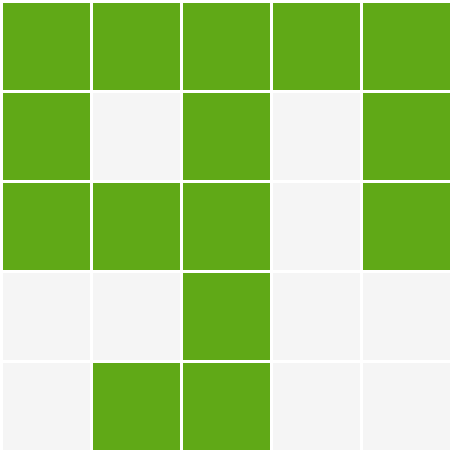

The diagram above was exported from draw.io. Its source (the exported page's mxGraphModel, read from the mxfile embedded in the PNG):
<mxGraphModel dx="-158" dy="297" grid="1" gridSize="10" guides="1" tooltips="1" connect="1" arrows="1" fold="1" page="0" pageScale="1" pageWidth="827" pageHeight="1169" background="#ffffff" math="0" shadow="0">
  <root>
    <mxCell id="0" />
    <mxCell id="1" parent="0" />
    <mxCell id="20" value="" style="rounded=0;whiteSpace=wrap;html=1;fillColor=#60a917;fontColor=#ffffff;strokeColor=#FFFFFF;" parent="1" vertex="1">
      <mxGeometry x="560" width="30" height="30" as="geometry" />
    </mxCell>
    <mxCell id="40" value="" style="rounded=0;whiteSpace=wrap;html=1;fillColor=#60a917;fontColor=#ffffff;strokeColor=#FFFFFF;" parent="1" vertex="1">
      <mxGeometry x="590" width="30" height="30" as="geometry" />
    </mxCell>
    <mxCell id="41" value="" style="rounded=0;whiteSpace=wrap;html=1;fillColor=#60a917;fontColor=#ffffff;strokeColor=#FFFFFF;" parent="1" vertex="1">
      <mxGeometry x="620" width="30" height="30" as="geometry" />
    </mxCell>
    <mxCell id="42" value="" style="rounded=0;whiteSpace=wrap;html=1;fillColor=#008a00;fontColor=#ffffff;strokeColor=#FFFFFF;" parent="1" vertex="1">
      <mxGeometry x="650" width="30" height="30" as="geometry" />
    </mxCell>
    <mxCell id="43" value="" style="rounded=0;whiteSpace=wrap;html=1;fillColor=#008a00;fontColor=#ffffff;strokeColor=#FFFFFF;" parent="1" vertex="1">
      <mxGeometry x="680" width="30" height="30" as="geometry" />
    </mxCell>
    <mxCell id="44" value="" style="rounded=0;whiteSpace=wrap;html=1;fillColor=#60a917;fontColor=#ffffff;strokeColor=#FFFFFF;" parent="1" vertex="1">
      <mxGeometry x="560" y="30" width="30" height="30" as="geometry" />
    </mxCell>
    <mxCell id="45" value="" style="rounded=0;whiteSpace=wrap;html=1;fillColor=#f5f5f5;fontColor=#333333;strokeColor=#FFFFFF;" parent="1" vertex="1">
      <mxGeometry x="590" y="30" width="30" height="30" as="geometry" />
    </mxCell>
    <mxCell id="46" value="" style="rounded=0;whiteSpace=wrap;html=1;fillColor=#60a917;fontColor=#ffffff;strokeColor=#FFFFFF;" parent="1" vertex="1">
      <mxGeometry x="620" y="30" width="30" height="30" as="geometry" />
    </mxCell>
    <mxCell id="47" value="" style="rounded=0;whiteSpace=wrap;html=1;fillColor=#f5f5f5;fontColor=#333333;strokeColor=#FFFFFF;" parent="1" vertex="1">
      <mxGeometry x="650" y="30" width="30" height="30" as="geometry" />
    </mxCell>
    <mxCell id="48" value="" style="rounded=0;whiteSpace=wrap;html=1;fillColor=#008a00;fontColor=#ffffff;strokeColor=#FFFFFF;" parent="1" vertex="1">
      <mxGeometry x="680" y="30" width="30" height="30" as="geometry" />
    </mxCell>
    <mxCell id="49" value="" style="rounded=0;whiteSpace=wrap;html=1;fillColor=#60a917;fontColor=#ffffff;strokeColor=#FFFFFF;" parent="1" vertex="1">
      <mxGeometry x="560" y="60" width="30" height="30" as="geometry" />
    </mxCell>
    <mxCell id="50" value="" style="rounded=0;whiteSpace=wrap;html=1;fillColor=#60a917;fontColor=#ffffff;strokeColor=#FFFFFF;" parent="1" vertex="1">
      <mxGeometry x="590" y="60" width="30" height="30" as="geometry" />
    </mxCell>
    <mxCell id="51" value="" style="rounded=0;whiteSpace=wrap;html=1;fillColor=#60a917;fontColor=#ffffff;strokeColor=#FFFFFF;" parent="1" vertex="1">
      <mxGeometry x="620" y="60" width="30" height="30" as="geometry" />
    </mxCell>
    <mxCell id="52" value="" style="rounded=0;whiteSpace=wrap;html=1;fillColor=#f5f5f5;fontColor=#333333;strokeColor=#FFFFFF;" parent="1" vertex="1">
      <mxGeometry x="650" y="60" width="30" height="30" as="geometry" />
    </mxCell>
    <mxCell id="53" value="" style="rounded=0;whiteSpace=wrap;html=1;fillColor=#008a00;fontColor=#ffffff;strokeColor=#FFFFFF;" parent="1" vertex="1">
      <mxGeometry x="680" y="60" width="30" height="30" as="geometry" />
    </mxCell>
    <mxCell id="54" value="" style="rounded=0;whiteSpace=wrap;html=1;fillColor=#f5f5f5;fontColor=#333333;strokeColor=#FFFFFF;" parent="1" vertex="1">
      <mxGeometry x="560" y="90" width="30" height="30" as="geometry" />
    </mxCell>
    <mxCell id="55" value="" style="rounded=0;whiteSpace=wrap;html=1;fillColor=#f5f5f5;fontColor=#333333;strokeColor=#FFFFFF;" parent="1" vertex="1">
      <mxGeometry x="590" y="90" width="30" height="30" as="geometry" />
    </mxCell>
    <mxCell id="56" value="" style="rounded=0;whiteSpace=wrap;html=1;fillColor=#60a917;fontColor=#ffffff;strokeColor=#FFFFFF;" parent="1" vertex="1">
      <mxGeometry x="620" y="90" width="30" height="30" as="geometry" />
    </mxCell>
    <mxCell id="57" value="" style="rounded=0;whiteSpace=wrap;html=1;fillColor=#f5f5f5;fontColor=#333333;strokeColor=#FFFFFF;" parent="1" vertex="1">
      <mxGeometry x="650" y="90" width="30" height="30" as="geometry" />
    </mxCell>
    <mxCell id="58" value="" style="rounded=0;whiteSpace=wrap;html=1;fillColor=#f5f5f5;fontColor=#333333;strokeColor=#FFFFFF;" parent="1" vertex="1">
      <mxGeometry x="680" y="90" width="30" height="30" as="geometry" />
    </mxCell>
    <mxCell id="59" value="" style="rounded=0;whiteSpace=wrap;html=1;fillColor=#f5f5f5;fontColor=#333333;strokeColor=#FFFFFF;" parent="1" vertex="1">
      <mxGeometry x="560" y="120" width="30" height="30" as="geometry" />
    </mxCell>
    <mxCell id="60" value="" style="rounded=0;whiteSpace=wrap;html=1;fillColor=#60a917;fontColor=#ffffff;strokeColor=#FFFFFF;" parent="1" vertex="1">
      <mxGeometry x="590" y="120" width="30" height="30" as="geometry" />
    </mxCell>
    <mxCell id="61" value="" style="rounded=0;whiteSpace=wrap;html=1;fillColor=#60a917;fontColor=#ffffff;strokeColor=#FFFFFF;" parent="1" vertex="1">
      <mxGeometry x="620" y="120" width="30" height="30" as="geometry" />
    </mxCell>
    <mxCell id="62" value="" style="rounded=0;whiteSpace=wrap;html=1;fillColor=#f5f5f5;fontColor=#333333;strokeColor=#FFFFFF;" parent="1" vertex="1">
      <mxGeometry x="650" y="120" width="30" height="30" as="geometry" />
    </mxCell>
    <mxCell id="63" value="" style="rounded=0;whiteSpace=wrap;html=1;fillColor=#f5f5f5;fontColor=#333333;strokeColor=#FFFFFF;" parent="1" vertex="1">
      <mxGeometry x="680" y="120" width="30" height="30" as="geometry" />
    </mxCell>
    <mxCell id="64" value="" style="rounded=0;whiteSpace=wrap;html=1;fillColor=#60a917;fontColor=#ffffff;strokeColor=#FFFFFF;" vertex="1" parent="1">
      <mxGeometry x="680" y="60" width="30" height="30" as="geometry" />
    </mxCell>
    <mxCell id="65" value="" style="rounded=0;whiteSpace=wrap;html=1;fillColor=#60a917;fontColor=#ffffff;strokeColor=#FFFFFF;" vertex="1" parent="1">
      <mxGeometry x="680" y="30" width="30" height="30" as="geometry" />
    </mxCell>
    <mxCell id="66" value="" style="rounded=0;whiteSpace=wrap;html=1;fillColor=#60a917;fontColor=#ffffff;strokeColor=#FFFFFF;" vertex="1" parent="1">
      <mxGeometry x="680" width="30" height="30" as="geometry" />
    </mxCell>
    <mxCell id="67" value="" style="rounded=0;whiteSpace=wrap;html=1;fillColor=#60a917;fontColor=#ffffff;strokeColor=#FFFFFF;" vertex="1" parent="1">
      <mxGeometry x="650" width="30" height="30" as="geometry" />
    </mxCell>
  </root>
</mxGraphModel>